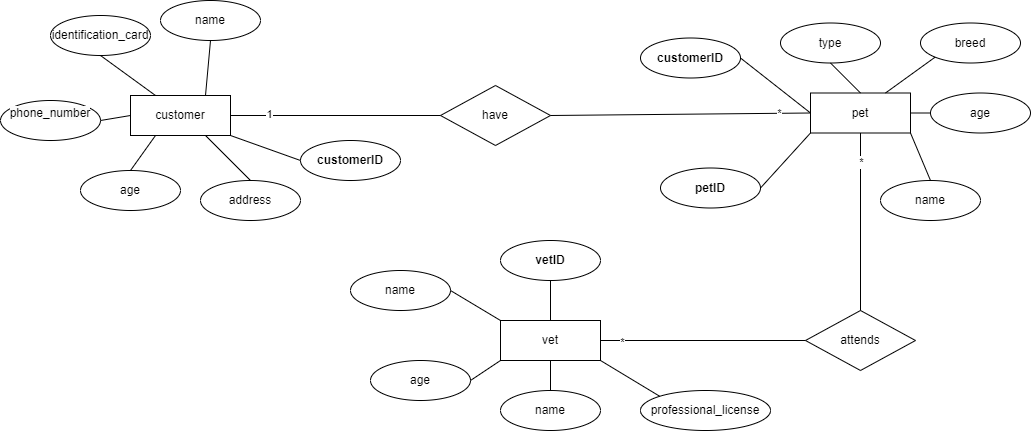

The diagram above was exported from draw.io. Its source (the exported page's mxGraphModel, read from the mxfile embedded in the PNG):
<mxGraphModel dx="1244" dy="439" grid="1" gridSize="10" guides="1" tooltips="1" connect="1" arrows="1" fold="1" page="1" pageScale="1" pageWidth="827" pageHeight="1169" math="0" shadow="0">
  <root>
    <mxCell id="0" />
    <mxCell id="1" parent="0" />
    <mxCell id="31hGYkfJ78OEaNKP3w7b-2" value="customer" style="whiteSpace=wrap;html=1;align=center;" vertex="1" parent="1">
      <mxGeometry x="130" y="95" width="100" height="40" as="geometry" />
    </mxCell>
    <mxCell id="31hGYkfJ78OEaNKP3w7b-3" value="vet" style="whiteSpace=wrap;html=1;align=center;" vertex="1" parent="1">
      <mxGeometry x="500" y="320" width="100" height="40" as="geometry" />
    </mxCell>
    <mxCell id="7X0JDIGudLbK8IA5m-qH-1" value="pet" style="whiteSpace=wrap;html=1;align=center;" vertex="1" parent="1">
      <mxGeometry x="810" y="92.5" width="100" height="40" as="geometry" />
    </mxCell>
    <mxCell id="YA1YXBlV5tBDvErnOIce-1" value="name" style="ellipse;whiteSpace=wrap;html=1;align=center;" vertex="1" parent="1">
      <mxGeometry x="160" width="100" height="40" as="geometry" />
    </mxCell>
    <mxCell id="NG4ZuLBSobPa1nv5862U-1" value="identification_card" style="ellipse;whiteSpace=wrap;html=1;align=center;" vertex="1" parent="1">
      <mxGeometry x="50" y="15" width="100" height="40" as="geometry" />
    </mxCell>
    <mxCell id="x52k0FbrCOpdPg5haOlC-1" value="&#10;&lt;span style=&quot;color: rgb(0, 0, 0); font-family: Helvetica; font-size: 12px; font-style: normal; font-variant-ligatures: normal; font-variant-caps: normal; font-weight: 400; letter-spacing: normal; orphans: 2; text-align: left; text-indent: 0px; text-transform: none; widows: 2; word-spacing: 0px; -webkit-text-stroke-width: 0px; background-color: rgb(251, 251, 251); text-decoration-thickness: initial; text-decoration-style: initial; text-decoration-color: initial; float: none; display: inline !important;&quot;&gt;phone_number&lt;/span&gt;&#10;&#10;" style="ellipse;whiteSpace=wrap;html=1;align=center;" vertex="1" parent="1">
      <mxGeometry y="100" width="100" height="40" as="geometry" />
    </mxCell>
    <mxCell id="ChbZ0s1LbsH7Kas_XO6K-1" value="age" style="ellipse;whiteSpace=wrap;html=1;align=center;" vertex="1" parent="1">
      <mxGeometry x="80" y="170" width="100" height="40" as="geometry" />
    </mxCell>
    <mxCell id="dxCTNr5oqPkP9PgnWzAi-1" value="address" style="ellipse;whiteSpace=wrap;html=1;align=center;" vertex="1" parent="1">
      <mxGeometry x="200" y="180" width="100" height="40" as="geometry" />
    </mxCell>
    <mxCell id="eZ5yhUG2t44fzsOBK6ve-1" value="type" style="ellipse;whiteSpace=wrap;html=1;align=center;" vertex="1" parent="1">
      <mxGeometry x="780" y="22.5" width="100" height="40" as="geometry" />
    </mxCell>
    <mxCell id="txJWsHOkI0h2A_uXdX0t-1" value="breed" style="ellipse;whiteSpace=wrap;html=1;align=center;" vertex="1" parent="1">
      <mxGeometry x="920" y="22.5" width="100" height="40" as="geometry" />
    </mxCell>
    <mxCell id="Mb53iT2X_Ri4U8ik55IK-1" value="age" style="ellipse;whiteSpace=wrap;html=1;align=center;" vertex="1" parent="1">
      <mxGeometry x="930" y="92.5" width="100" height="40" as="geometry" />
    </mxCell>
    <mxCell id="FcWKMCSPhvC8HHtb3DrJ-1" value="name" style="ellipse;whiteSpace=wrap;html=1;align=center;" vertex="1" parent="1">
      <mxGeometry x="880" y="180" width="100" height="40" as="geometry" />
    </mxCell>
    <mxCell id="rn4nju1MWC_AYkviyy_O-2" value="" style="endArrow=none;html=1;rounded=0;exitX=0.5;exitY=0;exitDx=0;exitDy=0;entryX=0.25;entryY=1;entryDx=0;entryDy=0;" edge="1" parent="1" source="ChbZ0s1LbsH7Kas_XO6K-1" target="31hGYkfJ78OEaNKP3w7b-2">
      <mxGeometry relative="1" as="geometry">
        <mxPoint x="100" y="270" as="sourcePoint" />
        <mxPoint x="260" y="270" as="targetPoint" />
      </mxGeometry>
    </mxCell>
    <mxCell id="rn4nju1MWC_AYkviyy_O-3" value="" style="endArrow=none;html=1;rounded=0;exitX=1;exitY=0.5;exitDx=0;exitDy=0;entryX=0;entryY=0.5;entryDx=0;entryDy=0;" edge="1" parent="1" source="x52k0FbrCOpdPg5haOlC-1" target="31hGYkfJ78OEaNKP3w7b-2">
      <mxGeometry relative="1" as="geometry">
        <mxPoint x="140" y="180" as="sourcePoint" />
        <mxPoint x="145" y="150" as="targetPoint" />
      </mxGeometry>
    </mxCell>
    <mxCell id="rn4nju1MWC_AYkviyy_O-4" value="" style="endArrow=none;html=1;rounded=0;exitX=0.5;exitY=1;exitDx=0;exitDy=0;entryX=0.25;entryY=0;entryDx=0;entryDy=0;" edge="1" parent="1" source="NG4ZuLBSobPa1nv5862U-1" target="31hGYkfJ78OEaNKP3w7b-2">
      <mxGeometry relative="1" as="geometry">
        <mxPoint x="140" y="180" as="sourcePoint" />
        <mxPoint x="145" y="150" as="targetPoint" />
      </mxGeometry>
    </mxCell>
    <mxCell id="rn4nju1MWC_AYkviyy_O-5" value="" style="endArrow=none;html=1;rounded=0;exitX=0.75;exitY=0;exitDx=0;exitDy=0;entryX=0.5;entryY=1;entryDx=0;entryDy=0;" edge="1" parent="1" source="31hGYkfJ78OEaNKP3w7b-2" target="YA1YXBlV5tBDvErnOIce-1">
      <mxGeometry relative="1" as="geometry">
        <mxPoint x="140" y="180" as="sourcePoint" />
        <mxPoint x="145" y="150" as="targetPoint" />
      </mxGeometry>
    </mxCell>
    <mxCell id="rn4nju1MWC_AYkviyy_O-6" value="" style="endArrow=none;html=1;rounded=0;exitX=0.75;exitY=1;exitDx=0;exitDy=0;entryX=0.5;entryY=0;entryDx=0;entryDy=0;" edge="1" parent="1" source="31hGYkfJ78OEaNKP3w7b-2" target="dxCTNr5oqPkP9PgnWzAi-1">
      <mxGeometry relative="1" as="geometry">
        <mxPoint x="195" y="110" as="sourcePoint" />
        <mxPoint x="240" y="90" as="targetPoint" />
        <Array as="points" />
      </mxGeometry>
    </mxCell>
    <mxCell id="rn4nju1MWC_AYkviyy_O-7" value="" style="endArrow=none;html=1;rounded=0;exitX=0.5;exitY=0;exitDx=0;exitDy=0;entryX=1;entryY=1;entryDx=0;entryDy=0;" edge="1" parent="1" source="FcWKMCSPhvC8HHtb3DrJ-1" target="7X0JDIGudLbK8IA5m-qH-1">
      <mxGeometry relative="1" as="geometry">
        <mxPoint x="520" y="162.5" as="sourcePoint" />
        <mxPoint x="560" y="192.5" as="targetPoint" />
      </mxGeometry>
    </mxCell>
    <mxCell id="rn4nju1MWC_AYkviyy_O-8" value="" style="endArrow=none;html=1;rounded=0;exitX=0.5;exitY=0;exitDx=0;exitDy=0;" edge="1" parent="1" source="7X0JDIGudLbK8IA5m-qH-1">
      <mxGeometry relative="1" as="geometry">
        <mxPoint x="870" y="162.5" as="sourcePoint" />
        <mxPoint x="830" y="62.5" as="targetPoint" />
      </mxGeometry>
    </mxCell>
    <mxCell id="rn4nju1MWC_AYkviyy_O-9" value="" style="endArrow=none;html=1;rounded=0;exitX=0.75;exitY=0;exitDx=0;exitDy=0;entryX=0;entryY=1;entryDx=0;entryDy=0;" edge="1" parent="1" source="7X0JDIGudLbK8IA5m-qH-1" target="txJWsHOkI0h2A_uXdX0t-1">
      <mxGeometry relative="1" as="geometry">
        <mxPoint x="870" y="102.5" as="sourcePoint" />
        <mxPoint x="820" y="82.5" as="targetPoint" />
      </mxGeometry>
    </mxCell>
    <mxCell id="rn4nju1MWC_AYkviyy_O-10" value="" style="endArrow=none;html=1;rounded=0;exitX=1;exitY=0.5;exitDx=0;exitDy=0;entryX=0;entryY=0.5;entryDx=0;entryDy=0;" edge="1" parent="1" source="7X0JDIGudLbK8IA5m-qH-1" target="Mb53iT2X_Ri4U8ik55IK-1">
      <mxGeometry relative="1" as="geometry">
        <mxPoint x="895" y="102.5" as="sourcePoint" />
        <mxPoint x="905" y="76.5" as="targetPoint" />
      </mxGeometry>
    </mxCell>
    <mxCell id="AmE93K0w274u5tygrtj_-1" value="name" style="ellipse;whiteSpace=wrap;html=1;align=center;" vertex="1" parent="1">
      <mxGeometry x="350" y="270" width="100" height="40" as="geometry" />
    </mxCell>
    <mxCell id="Ucyz7kejCw7rodvSTjgm-1" value="age" style="ellipse;whiteSpace=wrap;html=1;align=center;" vertex="1" parent="1">
      <mxGeometry x="370" y="360" width="100" height="40" as="geometry" />
    </mxCell>
    <mxCell id="2O-yLhiDvj-1VzVNjNtk-1" value="name" style="ellipse;whiteSpace=wrap;html=1;align=center;" vertex="1" parent="1">
      <mxGeometry x="500" y="390" width="100" height="40" as="geometry" />
    </mxCell>
    <mxCell id="2O-yLhiDvj-1VzVNjNtk-2" value="" style="endArrow=none;html=1;rounded=0;exitX=1;exitY=0.5;exitDx=0;exitDy=0;entryX=0;entryY=0;entryDx=0;entryDy=0;" edge="1" parent="1" source="AmE93K0w274u5tygrtj_-1" target="31hGYkfJ78OEaNKP3w7b-3">
      <mxGeometry relative="1" as="geometry">
        <mxPoint x="460" y="140" as="sourcePoint" />
        <mxPoint x="500" y="170" as="targetPoint" />
      </mxGeometry>
    </mxCell>
    <mxCell id="2O-yLhiDvj-1VzVNjNtk-3" value="" style="endArrow=none;html=1;rounded=0;exitX=1;exitY=0.5;exitDx=0;exitDy=0;entryX=0;entryY=1;entryDx=0;entryDy=0;" edge="1" parent="1" source="Ucyz7kejCw7rodvSTjgm-1" target="31hGYkfJ78OEaNKP3w7b-3">
      <mxGeometry relative="1" as="geometry">
        <mxPoint x="470" y="350" as="sourcePoint" />
        <mxPoint x="510" y="350" as="targetPoint" />
      </mxGeometry>
    </mxCell>
    <mxCell id="2O-yLhiDvj-1VzVNjNtk-4" value="" style="endArrow=none;html=1;rounded=0;exitX=0.5;exitY=0;exitDx=0;exitDy=0;entryX=0.5;entryY=1;entryDx=0;entryDy=0;" edge="1" parent="1" source="2O-yLhiDvj-1VzVNjNtk-1" target="31hGYkfJ78OEaNKP3w7b-3">
      <mxGeometry relative="1" as="geometry">
        <mxPoint x="490" y="420" as="sourcePoint" />
        <mxPoint x="510" y="370" as="targetPoint" />
      </mxGeometry>
    </mxCell>
    <mxCell id="8i5e-sHYe_s35TbUYV_A-1" value="professional_license" style="ellipse;whiteSpace=wrap;html=1;align=center;" vertex="1" parent="1">
      <mxGeometry x="640" y="390" width="130" height="40" as="geometry" />
    </mxCell>
    <mxCell id="8i5e-sHYe_s35TbUYV_A-2" value="" style="endArrow=none;html=1;rounded=0;exitX=1;exitY=1;exitDx=0;exitDy=0;entryX=0;entryY=0;entryDx=0;entryDy=0;" edge="1" parent="1" source="31hGYkfJ78OEaNKP3w7b-3" target="8i5e-sHYe_s35TbUYV_A-1">
      <mxGeometry relative="1" as="geometry">
        <mxPoint x="550" y="420" as="sourcePoint" />
        <mxPoint x="560" y="370" as="targetPoint" />
      </mxGeometry>
    </mxCell>
    <mxCell id="8i5e-sHYe_s35TbUYV_A-3" value="&lt;b&gt;customerID&lt;/b&gt;" style="ellipse;whiteSpace=wrap;html=1;align=center;" vertex="1" parent="1">
      <mxGeometry x="640" y="37.5" width="100" height="40" as="geometry" />
    </mxCell>
    <mxCell id="PLnpvumGqEE3Kd-fGdLm-1" value="" style="endArrow=none;html=1;rounded=0;exitX=1;exitY=0.5;exitDx=0;exitDy=0;entryX=0;entryY=0.5;entryDx=0;entryDy=0;" edge="1" parent="1" source="8i5e-sHYe_s35TbUYV_A-3" target="7X0JDIGudLbK8IA5m-qH-1">
      <mxGeometry relative="1" as="geometry">
        <mxPoint x="870" y="102.5" as="sourcePoint" />
        <mxPoint x="840" y="72.5" as="targetPoint" />
      </mxGeometry>
    </mxCell>
    <mxCell id="bYfg3EyYY6uXhjptW6lR-3" value="&lt;b&gt;petID&lt;/b&gt;" style="ellipse;whiteSpace=wrap;html=1;align=center;" vertex="1" parent="1">
      <mxGeometry x="660" y="167.5" width="100" height="40" as="geometry" />
    </mxCell>
    <mxCell id="4Ct_FvNHkZfqZWwS-GH9-1" value="have" style="shape=rhombus;perimeter=rhombusPerimeter;whiteSpace=wrap;html=1;align=center;" vertex="1" parent="1">
      <mxGeometry x="440" y="85" width="110" height="60" as="geometry" />
    </mxCell>
    <mxCell id="4Ct_FvNHkZfqZWwS-GH9-3" value="" style="endArrow=none;html=1;rounded=0;exitX=1;exitY=0.5;exitDx=0;exitDy=0;entryX=0;entryY=1;entryDx=0;entryDy=0;" edge="1" parent="1" source="bYfg3EyYY6uXhjptW6lR-3" target="7X0JDIGudLbK8IA5m-qH-1">
      <mxGeometry relative="1" as="geometry">
        <mxPoint x="774" y="82.5" as="sourcePoint" />
        <mxPoint x="820" y="122.5" as="targetPoint" />
      </mxGeometry>
    </mxCell>
    <mxCell id="4Ct_FvNHkZfqZWwS-GH9-4" value="&lt;b&gt;customerID&lt;/b&gt;" style="ellipse;whiteSpace=wrap;html=1;align=center;" vertex="1" parent="1">
      <mxGeometry x="300" y="140" width="100" height="40" as="geometry" />
    </mxCell>
    <mxCell id="4Ct_FvNHkZfqZWwS-GH9-5" value="" style="endArrow=none;html=1;rounded=0;exitX=1;exitY=1;exitDx=0;exitDy=0;entryX=0;entryY=0.5;entryDx=0;entryDy=0;" edge="1" parent="1" source="31hGYkfJ78OEaNKP3w7b-2" target="4Ct_FvNHkZfqZWwS-GH9-4">
      <mxGeometry relative="1" as="geometry">
        <mxPoint x="560" y="80" as="sourcePoint" />
        <mxPoint x="240" y="120" as="targetPoint" />
      </mxGeometry>
    </mxCell>
    <mxCell id="J7XdAK-X-nUKC2GoNITP-6" value="attends" style="shape=rhombus;perimeter=rhombusPerimeter;whiteSpace=wrap;html=1;align=center;" vertex="1" parent="1">
      <mxGeometry x="805" y="310" width="110" height="60" as="geometry" />
    </mxCell>
    <mxCell id="J7XdAK-X-nUKC2GoNITP-8" value="&lt;b&gt;vetID&lt;/b&gt;" style="ellipse;whiteSpace=wrap;html=1;align=center;" vertex="1" parent="1">
      <mxGeometry x="500" y="240" width="100" height="40" as="geometry" />
    </mxCell>
    <mxCell id="J7XdAK-X-nUKC2GoNITP-9" value="" style="endArrow=none;html=1;rounded=0;exitX=0.5;exitY=1;exitDx=0;exitDy=0;entryX=0.5;entryY=0;entryDx=0;entryDy=0;" edge="1" parent="1" source="J7XdAK-X-nUKC2GoNITP-8" target="31hGYkfJ78OEaNKP3w7b-3">
      <mxGeometry relative="1" as="geometry">
        <mxPoint x="520" y="270" as="sourcePoint" />
        <mxPoint x="590" y="295" as="targetPoint" />
      </mxGeometry>
    </mxCell>
    <mxCell id="J7XdAK-X-nUKC2GoNITP-10" value="" style="endArrow=none;html=1;rounded=0;exitX=0.5;exitY=1;exitDx=0;exitDy=0;entryX=0.5;entryY=0;entryDx=0;entryDy=0;" edge="1" parent="1" source="7X0JDIGudLbK8IA5m-qH-1" target="J7XdAK-X-nUKC2GoNITP-6">
      <mxGeometry relative="1" as="geometry">
        <mxPoint x="560" y="290" as="sourcePoint" />
        <mxPoint x="560" y="330" as="targetPoint" />
      </mxGeometry>
    </mxCell>
    <mxCell id="mHKELfpoAaIcbL_3x3h3-3" value="*" style="edgeLabel;html=1;align=center;verticalAlign=middle;resizable=0;points=[];" vertex="1" connectable="0" parent="J7XdAK-X-nUKC2GoNITP-10">
      <mxGeometry x="-0.6802" relative="1" as="geometry">
        <mxPoint as="offset" />
      </mxGeometry>
    </mxCell>
    <mxCell id="J7XdAK-X-nUKC2GoNITP-11" value="" style="endArrow=none;html=1;rounded=0;entryX=0;entryY=0.5;entryDx=0;entryDy=0;exitX=1;exitY=0.5;exitDx=0;exitDy=0;" edge="1" parent="1" source="31hGYkfJ78OEaNKP3w7b-3" target="J7XdAK-X-nUKC2GoNITP-6">
      <mxGeometry relative="1" as="geometry">
        <mxPoint x="640" y="340" as="sourcePoint" />
        <mxPoint x="870" y="310" as="targetPoint" />
      </mxGeometry>
    </mxCell>
    <mxCell id="mHKELfpoAaIcbL_3x3h3-4" value="*" style="edgeLabel;html=1;align=center;verticalAlign=middle;resizable=0;points=[];" vertex="1" connectable="0" parent="J7XdAK-X-nUKC2GoNITP-11">
      <mxGeometry x="-0.7935" y="-1" relative="1" as="geometry">
        <mxPoint as="offset" />
      </mxGeometry>
    </mxCell>
    <mxCell id="J7XdAK-X-nUKC2GoNITP-13" value="" style="endArrow=none;html=1;rounded=0;exitX=0;exitY=0.5;exitDx=0;exitDy=0;entryX=1;entryY=0.5;entryDx=0;entryDy=0;" edge="1" parent="1" source="7X0JDIGudLbK8IA5m-qH-1" target="4Ct_FvNHkZfqZWwS-GH9-1">
      <mxGeometry relative="1" as="geometry">
        <mxPoint x="870" y="143" as="sourcePoint" />
        <mxPoint x="870" y="320" as="targetPoint" />
      </mxGeometry>
    </mxCell>
    <mxCell id="mHKELfpoAaIcbL_3x3h3-6" value="*" style="edgeLabel;html=1;align=center;verticalAlign=middle;resizable=0;points=[];" vertex="1" connectable="0" parent="J7XdAK-X-nUKC2GoNITP-13">
      <mxGeometry x="-0.759" relative="1" as="geometry">
        <mxPoint as="offset" />
      </mxGeometry>
    </mxCell>
    <mxCell id="mHKELfpoAaIcbL_3x3h3-2" value="" style="endArrow=none;html=1;rounded=0;exitX=1;exitY=0.5;exitDx=0;exitDy=0;entryX=0;entryY=0.5;entryDx=0;entryDy=0;" edge="1" parent="1" source="31hGYkfJ78OEaNKP3w7b-2" target="4Ct_FvNHkZfqZWwS-GH9-1">
      <mxGeometry relative="1" as="geometry">
        <mxPoint x="820" y="123" as="sourcePoint" />
        <mxPoint x="560" y="125" as="targetPoint" />
      </mxGeometry>
    </mxCell>
    <mxCell id="mYsSRbpndHWRGDA47ZWo-1" value="1" style="edgeLabel;html=1;align=center;verticalAlign=middle;resizable=0;points=[];" vertex="1" connectable="0" parent="mHKELfpoAaIcbL_3x3h3-2">
      <mxGeometry x="-0.6308" y="2" relative="1" as="geometry">
        <mxPoint as="offset" />
      </mxGeometry>
    </mxCell>
  </root>
</mxGraphModel>